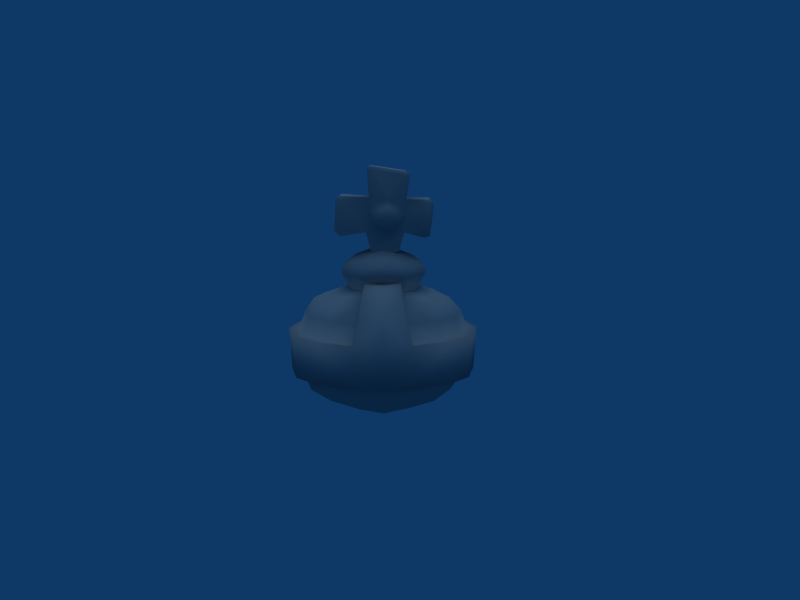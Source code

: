 # Source: Holy_Hand_Grenade.blend  (saved by Blender 2.49.2; exported with 4.5.12 LTS)
import bpy
from mathutils import Matrix  # noqa: F401  (used for matrix-valued properties, if any)

bpy.ops.wm.read_factory_settings(use_empty=True)
scene = bpy.context.scene
scene.name = 'Scene'

# ---- collections
col_collection_1 = bpy.data.collections.new('Collection 1'); scene.collection.children.link(col_collection_1)

# ---- materials (node trees are filled in below, after node groups)
mat_refrep_252_cross_png = bpy.data.materials.new('RefRep.252_Cross.png')
mat_refrep_252_cross_png.alpha_threshold = 0.0
mat_refrep_252_cross_png.diffuse_color = (0.64, 0.64, 0.64, 1.0)
mat_refrep_252_cross_png.specular_color = (0.5, 0.5, 0.5)
mat_refrep_252_cross_png.roughness = 0.5
mat_refrep_252_cross_png.line_color = (0.0, 0.0, 0.0, 1.0)
mat_refrep_250_ball_png = bpy.data.materials.new('RefRep.250_Ball.png')
mat_refrep_250_ball_png.alpha_threshold = 0.0
mat_refrep_250_ball_png.diffuse_color = (0.64, 0.64, 0.64, 1.0)
mat_refrep_250_ball_png.specular_color = (0.5, 0.5, 0.5)
mat_refrep_250_ball_png.roughness = 0.5
mat_refrep_250_ball_png.line_color = (0.0, 0.0, 0.0, 1.0)

# ---- material node trees

# ---- world
world_world = bpy.data.worlds.new('World'); scene.world = world_world
world_world.color = (0.05656, 0.2208, 0.4)
world_world.use_sun_shadow = False
world_world.sun_shadow_jitter_overblur = 0.0
world_world.cycles.sampling_method = 'MANUAL'
world_world.cycles.sample_map_resolution = 256

# ---- cameras
cam_camera = bpy.data.cameras.new('Camera')
cam_camera.passepartout_alpha = 0.2
cam_camera.clip_end = 100.0
cam_camera.lens = 35.0
cam_camera.ortho_scale = 7.314
cam_camera.show_passepartout = False
cam_camera.show_safe_areas = True
cam_camera.dof.focus_distance = 0.0
cam_camera.dof.aperture_fstop = 128.0

# ---- lights
light_lamp = bpy.data.lights.new('Lamp', 'SUN')
light_lamp.transmission_factor = 0.0
light_lamp.angle = 1.571
light_lamp.energy = 1.0
light_lamp.shadow_buffer_clip_start = 0.5
light_lamp.shadow_soft_size = 1.0
light_lamp.shadow_cascade_max_distance = 1000.0
light_lamp.cycles.use_multiple_importance_sampling = False

# ---- meshes
me_inst3d_refrep_252 = bpy.data.meshes.new('Inst3D_RefRep.252')
me_inst3d_refrep_252.from_pydata([(0.1172, 0.1466, 1.312), (0.01142, 0.1454, 1.47), (0.1602, 0.1471, 1.47), (0.1113, 0.1508, 1.509), (0.1678, 0.1472, 1.606), (0.09968, 0.2264, 1.607), (0.07347, 0.2261, 1.653), (0.0185, 0.2688, 1.603), (0.02378, 0.2255, 1.68), (-0.02695, 0.2249, 1.656), (-0.06657, 0.145, 1.693), (-0.05932, 0.2246, 1.604), (-0.1268, 0.1439, 1.602), (-0.06622, 0.1446, 1.517), (-0.1408, 0.1437, 1.47), (-0.09544, 0.1442, 1.312), (-0.1121, 0.144, 1.742), (-0.3188, 0.1704, 1.721), (-0.336, 0.1702, 1.495), (-0.3414, 0.1415, 1.441), (-0.3844, 0.141, 1.484), (-0.09791, 0.1585, 1.943), (0.16, 0.1614, 1.907), (0.02717, 0.1456, 1.735), (0.1745, 0.1473, 1.728), (0.1194, 0.1464, 1.687), (-0.3326, -0.132, 1.493), (-0.1377, -0.1291, 1.468), (-0.3147, -0.1894, 1.717), (-0.1228, -0.1436, 1.607), (-0.06624, -0.1376, 1.512), (-0.06437, -0.2012, 1.598), (-0.03298, -0.1949, 1.531), (0.02791, -0.2413, 1.59), (0.02882, -0.1917, 1.504), (0.09064, -0.1933, 1.53), (0.1182, -0.1353, 1.509), (0.1197, -0.1985, 1.591), (0.1706, -0.1392, 1.597), (0.08782, -0.2041, 1.65), (0.1237, -0.1471, 1.689), (0.03337, -0.1549, 1.731), (0.1779, -0.1526, 1.724), (0.1613, -0.2037, 1.907), (0.2068, -0.1717, 1.909), (0.1781, -0.175, 1.938), (-0.09959, -0.2026, 1.955), (-0.1084, -0.1827, 1.981), (-0.09487, -0.1122, 1.311), (0.02589, -0.1273, 1.468), (0.1633, -0.1257, 1.468), (0.1201, -0.1097, 1.311), (-0.06432, -0.1498, 1.695), (-0.1087, -0.1572, 1.738), (-0.1228, -0.1799, 1.952), (0.3178, 0.1489, 1.427), (0.3247, 0.1776, 1.46), (0.349, 0.1779, 1.695), (0.3608, 0.1494, 1.728), (0.3608, 0.1494, 1.441), (0.3895, 0.1497, 1.685), (-0.1264, 0.1439, 1.957), (-0.338, -0.1613, 1.753), (-0.09775, 0.1442, 1.312), (-0.02664, 0.2249, 1.556), (0.01528, 0.2254, 1.529), (0.07099, 0.226, 1.549), (-0.02544, -0.2057, 1.654), (0.03337, -0.2072, 1.678), (-0.1121, 0.144, 1.986), (0.1745, 0.1473, 1.943), (0.2032, 0.1476, 1.914), (-0.3701, 0.1412, 1.728), (-0.3414, 0.1415, 1.756), (-0.3667, -0.1587, 1.724), (-0.3813, -0.1334, 1.482), (-0.3384, -0.1284, 1.439), (0.3642, -0.1505, 1.724), (0.3502, -0.1793, 1.695), (0.3284, -0.1495, 1.46), (0.3208, -0.1195, 1.425), (0.3639, -0.1205, 1.439), (0.3928, -0.1456, 1.681)], [], [(0, 1, 2), (1, 3, 2), (2, 3, 4), (3, 5, 4), (4, 5, 6), (5, 7, 6), (6, 7, 8), (7, 9, 8), (8, 9, 10), (9, 11, 10), (10, 11, 12), (11, 13, 12), (12, 13, 14), (13, 1, 14), (14, 1, 15), (1, 0, 15), (16, 12, 17), (12, 14, 17), (17, 14, 18), (14, 19, 18), (18, 19, 20), (21, 22, 23), (22, 24, 23), (23, 24, 25), (24, 4, 25), (25, 4, 6), (21, 23, 16), (23, 10, 16), (16, 10, 12), (26, 27, 28), (28, 27, 29), (27, 30, 29), (29, 30, 31), (30, 32, 31), (31, 32, 33), (32, 34, 33), (33, 34, 35), (34, 36, 35), (35, 36, 37), (36, 38, 37), (37, 38, 39), (38, 40, 39), (39, 40, 41), (40, 42, 41), (41, 42, 43), (42, 44, 43), (43, 44, 45), (41, 43, 46), (43, 45, 46), (46, 45, 47), (27, 48, 49), (48, 50, 49), (49, 50, 36), (50, 38, 36), (50, 48, 51), (27, 49, 30), (49, 34, 30), (30, 34, 32), (52, 41, 53), (41, 46, 53), (53, 46, 54), (46, 47, 54), (40, 38, 42), (55, 2, 56), (2, 4, 56), (56, 4, 57), (4, 24, 57), (57, 24, 58), (55, 56, 59), (56, 57, 59), (59, 57, 60), (57, 58, 60), (21, 16, 61), (18, 20, 17), (28, 53, 62), (14, 15, 63), (6, 8, 23), (8, 10, 23), (25, 6, 23), (9, 7, 11), (7, 64, 11), (11, 64, 13), (64, 65, 13), (13, 65, 1), (65, 3, 1), (64, 7, 65), (7, 66, 65), (65, 66, 3), (66, 5, 3), (7, 5, 66), (33, 67, 31), (67, 29, 31), (33, 68, 67), (49, 36, 34), (35, 37, 33), (37, 39, 33), (33, 39, 68), (39, 41, 68), (68, 41, 67), (41, 52, 67), (67, 52, 29), (52, 53, 29), (29, 53, 28), (61, 69, 21), (69, 70, 21), (21, 70, 22), (70, 71, 22), (22, 71, 24), (20, 72, 17), (72, 73, 17), (17, 73, 16), (62, 74, 28), (74, 75, 28), (28, 75, 26), (75, 76, 26), (26, 76, 27), (77, 42, 78), (42, 38, 78), (78, 38, 79), (38, 50, 79), (50, 80, 79), (80, 81, 79), (79, 81, 78), (81, 82, 78), (78, 82, 77)])
me_inst3d_refrep_252.polygons.foreach_set('use_smooth', [True] * 125)
_k = set([(0, 2), (0, 15), (2, 55), (14, 19), (14, 63), (15, 63), (16, 61), (16, 73), (19, 20), (20, 72), (24, 58), (24, 71), (27, 48), (27, 76), (42, 44), (42, 77), (44, 45), (45, 47), (47, 54), (48, 51), (50, 51), (50, 80), (53, 54), (53, 62), (55, 59), (58, 60), (59, 60), (61, 69), (62, 74), (69, 70), (70, 71), (72, 73), (74, 75), (75, 76), (77, 82), (80, 81), (81, 82)])
me_inst3d_refrep_252.attributes.new('sharp_edge', 'BOOLEAN', 'EDGE').data.foreach_set('value', [ (min(e.vertices), max(e.vertices)) in _k for e in me_inst3d_refrep_252.edges])
_uv = me_inst3d_refrep_252.uv_layers.new(name='UVTex')
_uv.uv.foreach_set('vector', [0.372, 0.192, 0.499, 0.386, 0.316, 0.386, 0.499, 0.386, 0.378, 0.414, 0.316, 0.386, 0.316, 0.386, 0.378, 0.414, 0.296, 0.54, 0.378, 0.414, 0.404, 0.543, 0.296, 0.54, 0.296, 0.54, 0.404, 0.543, 0.428, 0.588, 0.404, 0.543, 0.482, 0.546, 0.428, 0.588, 0.428, 0.588, 0.482, 0.546, 0.476, 0.612, 0.482, 0.546, 0.53, 0.591, 0.476, 0.612, 0.476, 0.612, 0.53, 0.591, 0.596, 0.653, 0.53, 0.591, 0.56, 0.549, 0.596, 0.653, 0.596, 0.653, 0.56, 0.549, 0.667, 0.553, 0.56, 0.549, 0.593, 0.427, 0.667, 0.553, 0.667, 0.553, 0.593, 0.427, 0.685, 0.386, 0.593, 0.427, 0.499, 0.386, 0.685, 0.386, 0.685, 0.386, 0.499, 0.386, 0.647, 0.192, 0.499, 0.386, 0.372, 0.192, 0.647, 0.192, 0.648, 0.729, 0.667, 0.553, 0.87, 0.695, 0.667, 0.553, 0.685, 0.386, 0.87, 0.695, 0.87, 0.695, 0.685, 0.386, 0.85, 0.435, 0.685, 0.386, 0.894, 0.353, 0.85, 0.435, 0.85, 0.435, 0.894, 0.353, 0.93, 0.407, 0.59, 0.935, 0.31, 0.88, 0.468, 0.704, 0.31, 0.88, 0.278, 0.678, 0.468, 0.704, 0.468, 0.704, 0.278, 0.678, 0.351, 0.647, 0.278, 0.678, 0.296, 0.54, 0.351, 0.647, 0.351, 0.647, 0.296, 0.54, 0.428, 0.588, 0.59, 0.935, 0.468, 0.704, 0.648, 0.729, 0.468, 0.704, 0.596, 0.653, 0.648, 0.729, 0.648, 0.729, 0.596, 0.653, 0.667, 0.553, 0.85, 0.435, 0.685, 0.382, 0.87, 0.695, 0.87, 0.695, 0.685, 0.382, 0.666, 0.558, 0.685, 0.382, 0.593, 0.426, 0.666, 0.558, 0.666, 0.558, 0.593, 0.426, 0.57, 0.55, 0.593, 0.426, 0.538, 0.482, 0.57, 0.55, 0.57, 0.55, 0.538, 0.482, 0.478, 0.542, 0.538, 0.482, 0.481, 0.462, 0.478, 0.542, 0.478, 0.542, 0.481, 0.462, 0.426, 0.475, 0.481, 0.462, 0.379, 0.414, 0.426, 0.475, 0.426, 0.475, 0.379, 0.414, 0.39, 0.535, 0.379, 0.414, 0.297, 0.528, 0.39, 0.535, 0.39, 0.535, 0.297, 0.528, 0.418, 0.59, 0.297, 0.528, 0.349, 0.645, 0.418, 0.59, 0.418, 0.59, 0.349, 0.645, 0.465, 0.698, 0.349, 0.645, 0.278, 0.672, 0.465, 0.698, 0.465, 0.698, 0.278, 0.672, 0.31, 0.88, 0.278, 0.672, 0.251, 0.887, 0.31, 0.88, 0.31, 0.88, 0.251, 0.887, 0.288, 0.929, 0.465, 0.698, 0.31, 0.88, 0.59, 0.935, 0.31, 0.88, 0.288, 0.929, 0.59, 0.935, 0.59, 0.935, 0.288, 0.929, 0.608, 0.972, 0.685, 0.382, 0.65, 0.19, 0.485, 0.382, 0.65, 0.19, 0.316, 0.382, 0.485, 0.382, 0.485, 0.382, 0.316, 0.382, 0.379, 0.414, 0.316, 0.382, 0.297, 0.528, 0.379, 0.414, 0.316, 0.382, 0.65, 0.19, 0.372, 0.19, 0.685, 0.382, 0.485, 0.382, 0.593, 0.426, 0.485, 0.382, 0.481, 0.462, 0.593, 0.426, 0.593, 0.426, 0.481, 0.462, 0.538, 0.482, 0.594, 0.655, 0.465, 0.698, 0.648, 0.723, 0.465, 0.698, 0.59, 0.935, 0.648, 0.723, 0.648, 0.723, 0.59, 0.935, 0.647, 0.93, 0.59, 0.935, 0.608, 0.972, 0.647, 0.93, 0.349, 0.645, 0.297, 0.528, 0.278, 0.672, 0.153, 0.312, 0.316, 0.386, 0.145, 0.405, 0.316, 0.386, 0.296, 0.54, 0.145, 0.405, 0.145, 0.405, 0.296, 0.54, 0.13, 0.63, 0.296, 0.54, 0.278, 0.678, 0.13, 0.63, 0.13, 0.63, 0.278, 0.678, 0.127, 0.718, 0.153, 0.312, 0.145, 0.405, 0.087, 0.373, 0.145, 0.405, 0.13, 0.63, 0.087, 0.373, 0.087, 0.373, 0.13, 0.63, 0.03, 0.644, 0.13, 0.63, 0.127, 0.718, 0.03, 0.644, 0.59, 0.935, 0.648, 0.729, 0.647, 0.938, 0.85, 0.435, 0.93, 0.407, 0.87, 0.695, 0.87, 0.695, 0.648, 0.723, 0.894, 0.745, 0.685, 0.386, 0.647, 0.192, 0.65, 0.192, 0.428, 0.588, 0.476, 0.612, 0.468, 0.704, 0.476, 0.612, 0.596, 0.653, 0.468, 0.704, 0.351, 0.647, 0.428, 0.588, 0.468, 0.704, 0.53, 0.591, 0.482, 0.546, 0.56, 0.549, 0.482, 0.546, 0.529, 0.496, 0.56, 0.549, 0.56, 0.549, 0.529, 0.496, 0.593, 0.427, 0.529, 0.496, 0.489, 0.479, 0.593, 0.427, 0.593, 0.427, 0.489, 0.479, 0.499, 0.386, 0.489, 0.479, 0.378, 0.414, 0.499, 0.386, 0.529, 0.496, 0.482, 0.546, 0.489, 0.479, 0.482, 0.546, 0.437, 0.489, 0.489, 0.479, 0.489, 0.479, 0.437, 0.489, 0.378, 0.414, 0.437, 0.489, 0.404, 0.543, 0.378, 0.414, 0.482, 0.546, 0.404, 0.543, 0.437, 0.489, 0.478, 0.542, 0.532, 0.595, 0.57, 0.55, 0.532, 0.595, 0.666, 0.558, 0.57, 0.55, 0.478, 0.542, 0.472, 0.616, 0.532, 0.595, 0.485, 0.382, 0.379, 0.414, 0.481, 0.462, 0.426, 0.475, 0.39, 0.535, 0.478, 0.542, 0.39, 0.535, 0.418, 0.59, 0.478, 0.542, 0.478, 0.542, 0.418, 0.59, 0.472, 0.616, 0.418, 0.59, 0.465, 0.698, 0.472, 0.616, 0.472, 0.616, 0.465, 0.698, 0.532, 0.595, 0.465, 0.698, 0.594, 0.655, 0.532, 0.595, 0.532, 0.595, 0.594, 0.655, 0.666, 0.558, 0.594, 0.655, 0.648, 0.723, 0.666, 0.558, 0.666, 0.558, 0.648, 0.723, 0.87, 0.695, 0.647, 0.938, 0.608, 0.97, 0.59, 0.935, 0.608, 0.97, 0.288, 0.936, 0.59, 0.935, 0.59, 0.935, 0.288, 0.936, 0.31, 0.88, 0.288, 0.936, 0.251, 0.894, 0.31, 0.88, 0.31, 0.88, 0.251, 0.894, 0.278, 0.678, 0.93, 0.407, 0.941, 0.678, 0.87, 0.695, 0.941, 0.678, 0.894, 0.75, 0.87, 0.695, 0.87, 0.695, 0.894, 0.75, 0.648, 0.729, 0.894, 0.745, 0.941, 0.672, 0.87, 0.695, 0.941, 0.672, 0.93, 0.403, 0.87, 0.695, 0.87, 0.695, 0.93, 0.403, 0.85, 0.435, 0.93, 0.403, 0.894, 0.35, 0.85, 0.435, 0.85, 0.435, 0.894, 0.35, 0.685, 0.382, 0.127, 0.712, 0.278, 0.672, 0.127, 0.632, 0.278, 0.672, 0.297, 0.528, 0.127, 0.632, 0.127, 0.632, 0.297, 0.528, 0.145, 0.4, 0.297, 0.528, 0.316, 0.382, 0.145, 0.4, 0.316, 0.382, 0.153, 0.309, 0.145, 0.4, 0.153, 0.309, 0.087, 0.37, 0.145, 0.4, 0.145, 0.4, 0.087, 0.37, 0.127, 0.632, 0.087, 0.37, 0.03, 0.639, 0.127, 0.632, 0.127, 0.632, 0.03, 0.639, 0.127, 0.712])
me_inst3d_refrep_252.materials.append(mat_refrep_252_cross_png)
me_inst3d_refrep_252.use_remesh_preserve_volume = False
me_inst3d_refrep_252.use_remesh_preserve_attributes = False
me_inst3d_refrep_252.use_mirror_vertex_groups = False
me_inst3d_refrep_252.update()
me_inst3d_refrep_252_ref = bpy.data.meshes.new('Inst3D_RefRep.252_Ref')
me_inst3d_refrep_252_ref.from_pydata([(0.1172, 0.1466, 1.312), (0.1602, 0.1471, 1.47), (0.1201, -0.1097, 1.311), (0.1633, -0.1257, 1.468), (0.3208, -0.1195, 1.425), (0.3178, 0.1489, 1.427), (0.3608, 0.1494, 1.441), (0.3639, -0.1205, 1.439), (0.3895, 0.1497, 1.685), (0.3928, -0.1456, 1.681), (0.3608, 0.1494, 1.728), (0.3642, -0.1505, 1.724), (0.1779, -0.1526, 1.724), (0.1745, 0.1473, 1.728), (0.2032, 0.1476, 1.914), (0.2068, -0.1717, 1.909), (0.1745, 0.1473, 1.943), (0.1781, -0.175, 1.938), (-0.1121, 0.144, 1.986), (-0.1084, -0.1827, 1.981), (-0.1228, -0.1799, 1.952), (-0.1264, 0.1439, 1.957), (-0.1087, -0.1572, 1.738), (-0.1121, 0.144, 1.742), (-0.3414, 0.1415, 1.756), (-0.338, -0.1613, 1.753), (-0.3667, -0.1587, 1.724), (-0.3701, 0.1412, 1.728), (-0.3813, -0.1334, 1.482), (-0.3844, 0.141, 1.484), (-0.3384, -0.1284, 1.439), (-0.3414, 0.1415, 1.441), (-0.1408, 0.1437, 1.47), (-0.1958, -0.6032, 0.3519), (-0.3507, -0.4392, 0.2372), (-0.1207, -0.5668, 0.2372), (-0.2447, -0.3439, 0.1225), (-0.001308, -0.4195, 0.1225), (-0.002185, -0.2105, 0.02522), (0.2266, -0.3244, 0.1225), (0.1971, -0.08558, 0.0291), (0.3977, -0.1914, 0.1225), (-0.4198, -0.1863, 0.1225), (-0.5696, -0.2572, 0.2372), (-0.5951, 0.009601, 0.2372), (-0.6728, 0.008728, 0.3519), (-0.5756, 0.2769, 0.2372), (-0.6168, 0.2981, 0.3519), (-0.4439, 0.5092, 0.3519), (0.4236, -0.4768, 0.3519), (0.1892, -0.5989, 0.3519), (0.313, -0.4318, 0.2372), (0.08546, -0.5643, 0.2372), (0.5268, -0.2449, 0.2372), (0.5963, -0.2657, 0.3519), (0.6523, 0.02361, 0.3519), (0.5954, 0.02297, 0.2372), (0.5208, 0.2892, 0.2372), (0.3787, 0.2184, 0.1225), (0.3028, 0.4712, 0.2372), (0.2188, 0.3761, 0.1225), (0.0724, 0.5987, 0.2372), (-0.01109, 0.4519, 0.1225), (-0.3609, 0.4638, 0.2372), (-0.4529, 0.2091, 0.1225), (-0.2527, 0.3708, 0.1225), (-0.2066, 0.118, 0.02249), (-0.007595, 0.2713, 0.02522), (-0.004275, 0.01623, -0.002948), (0.1948, 0.1225, 0.0291), (-0.2097, 0.6312, 0.3519), (-0.1338, 0.5965, 0.2372), (-0.6103, -0.2793, 0.3519), (-0.4184, -0.4863, 0.3519), (-0.4789, 0.0109, 0.1225), (-0.2043, -0.09008, 0.02249), (0.481, -0.5258, 0.3519), (0.668, -0.2991, 0.3519), (0.6851, -0.3069, 0.6815), (0.7339, 0.02459, 0.3519), (0.7525, 0.02456, 0.6815), (0.6778, 0.3543, 0.6815), (0.6683, 0.02372, 0.6815), (0.6034, 0.3185, 0.6815), (0.4672, 0.5657, 0.6815), (0.4196, 0.5307, 0.6815), (0.207, 0.7273, 0.6815), (0.1936, 0.6712, 0.6815), (0.479, -0.5234, 0.6815), (0.2185, -0.6702, 0.3519), (0.6607, 0.3467, 0.3519), (0.4686, 0.569, 0.3519), (0.2029, 0.7075, 0.3519), (-0.01795, 0.7419, 0.3519), (-0.01742, 0.6663, 0.3519), (-0.2379, 0.7027, 0.3519), (-0.2425, 0.7223, 0.6815), (-0.5007, 0.5582, 0.3519), (-0.4983, 0.555, 0.6815), (-0.705, 0.3386, 0.6815), (-0.4588, 0.5215, 0.6815), (-0.6304, 0.3042, 0.6815), (-0.6909, 0.00807, 0.6815), (-0.7724, 0.007015, 0.6815), (-0.01822, 0.7534, 0.6815), (-0.6879, 0.3317, 0.3519), (-0.7537, 0.007819, 0.3519), (-0.6973, -0.3229, 0.6815), (-0.6238, -0.2861, 0.6815), (-0.3487, -0.3829, 0.9324), (-0.4822, -0.2312, 0.9324), (-0.577, -0.2638, 0.8249), (-0.6367, 0.006579, 0.8249), (-0.564, 0.004771, 0.9324), (-0.5019, 0.2431, 0.9324), (-0.4152, 0.09085, 0.9825), (-0.3412, 0.2807, 0.9825), (-0.2498, 0.1612, 1.028), (-0.1486, 0.2567, 1.037), (-0.4077, -0.4571, 0.8249), (-0.447, -0.499, 0.6815), (-0.187, -0.57, 0.8249), (-0.2141, -0.6316, 0.6815), (-0.1709, -0.4732, 0.9324), (-0.1586, -0.3595, 0.9825), (-0.2919, -0.2661, 0.9825), (-0.1573, -0.2402, 1.028), (-0.2462, -0.161, 1.023), (-0.1594, -0.5036, 1.001), (0.001094, -0.6147, 0.8626), (0.002872, -0.5019, 0.9965), (0.1509, -0.5004, 0.9921), (0.1397, -0.3971, 1.056), (0.1527, -0.3559, 0.9825), (0.1358, -0.3002, 1.091), (0.1509, -0.2367, 1.021), (-0.1752, -0.6174, 0.8611), (-0.2262, -0.6955, 0.6815), (-0.4852, -0.5347, 0.6815), (0.1697, -0.6134, 0.8509), (0.2229, -0.6903, 0.6815), (0.1838, -0.573, 0.8249), (0.2154, -0.6266, 0.6815), (-0.001594, -0.7213, 0.6815), (0.1656, -0.4621, 0.9324), (0.402, -0.4475, 0.8249), (0.4313, -0.4889, 0.6815), (0.568, -0.2648, 0.8249), (0.61, -0.2718, 0.6815), (0.6283, 0.02099, 0.8249), (0.5616, 0.3064, 0.8249), (0.459, 0.2542, 0.9324), (0.361, 0.4064, 0.9324), (0.299, 0.3024, 0.9825), (0.1442, 0.3813, 0.9825), (0.1382, 0.26, 1.031), (0.3918, 0.4857, 0.8249), (0.1636, 0.6064, 0.8249), (0.1477, 0.489, 0.9324), (0.132, 0.5241, 1.011), (-0.0208, 0.6772, 0.8857), (-0.008912, 0.5227, 1.015), (-0.1569, 0.5211, 1.019), (-0.006288, 0.4198, 1.076), (-0.1358, 0.4156, 1.08), (-0.1293, 0.3023, 1.096), (0.1486, 0.6509, 0.874), (-0.1905, 0.6618, 0.8833), (-0.1926, 0.6019, 0.8249), (-0.2287, 0.6663, 0.6815), (-0.3718, 0.4122, 0.9324), (-0.1747, 0.4996, 0.9324), (-0.4325, 0.4903, 0.8249), (-0.5832, 0.2786, 0.8249), (0.4531, 0.02137, 0.1225), (0.2948, -0.1661, 1.14), (0.318, 0.01033, 1.204), (0.2792, -0.1559, 1.221), (0.2244, -0.05122, 1.272), (0.1403, -0.195, 1.266), (0.1034, -0.1058, 1.307), (0.006066, -0.2128, 1.289), (0.005669, -0.1122, 1.325), (-0.09282, -0.108, 1.311), (0.3354, 0.01133, 1.14), (0.3069, 0.1874, 1.14), (0.2898, 0.1752, 1.227), (0.1568, 0.2824, 1.213), (0.1354, 0.2139, 1.273), (-0.001292, 0.3115, 1.235), (0.001077, 0.2283, 1.296), (-0.1337, 0.2108, 1.279), (-0.09544, 0.1254, 1.315), (-0.2181, 0.06734, 1.284), (-0.09972, 0.008443, 1.33), (-0.2165, -0.05635, 1.282), (-0.1295, -0.1982, 1.273), (0.2844, 0.01332, 1.023), (0.2554, 0.1671, 1.018), (0.2445, -0.141, 1.012), (0.1774, -0.277, 1.14), (0.001339, -0.25, 1.064), (0.1707, 0.2956, 1.14), (-0.00619, 0.3364, 1.14), (-0.1594, 0.2787, 1.22), (-0.2748, 0.1686, 1.239), (-0.3145, 0.002953, 1.218), (-0.2709, -0.1766, 1.233), (-0.1533, -0.2691, 1.21), (0.005594, -0.2986, 1.224), (0.001242, -0.3224, 1.14), (0.1629, -0.2654, 1.203), (-0.004725, 0.29, 1.074), (-0.1829, 0.2915, 1.14), (-0.2997, 0.1804, 1.14), (-0.2892, 0.006631, 1.036), (-0.3411, 0.003459, 1.14), (-0.2957, -0.189, 1.14), (-0.1766, -0.2812, 1.14), (0.2232, 0.07247, 1.274), (0.1007, 0.1277, 1.311), (0.1084, 0.01089, 1.325), (0.002933, 0.1315, 1.329), (0.1233, 0.4114, 1.072), (0.1261, 0.3053, 1.088), (-0.004797, 0.3027, 1.093), (0.008919, -0.2956, 1.085), (-0.1455, -0.3034, 1.085), (-0.1479, -0.4003, 1.065), (0.003072, -0.4013, 1.061), (0.1753, 0.6355, 0.3519), (-0.002819, -0.6339, 0.3662), (-0.3986, -0.1073, 0.9825), (0.4016, -0.09815, 0.9825), (0.3197, -0.2591, 0.9825), (0.4788, -0.2344, 0.9324), (0.3627, -0.3817, 0.9324), (0.5275, 0.01727, 0.9324), (0.399, 0.1289, 0.9825), (-0.16, 0.3921, 0.9825), (-0.2224, -0.6753, 0.3519), (-0.001619, -0.7096, 0.3519), (-0.4884, -0.5367, 0.3519), (-0.6806, -0.3145, 0.3519), (0.5898, 0.3116, 0.3519), (0.3982, 0.5043, 0.3519), (-0.09775, 0.1442, 1.312), (-0.09487, -0.1122, 1.311), (-0.1377, -0.1291, 1.468)], [], [(0, 1, 2), (2, 1, 3), (3, 1, 4), (1, 5, 4), (4, 5, 6), (4, 6, 7), (6, 8, 7), (7, 8, 9), (8, 10, 9), (9, 10, 11), (10, 12, 11), (10, 13, 12), (13, 14, 12), (12, 14, 15), (14, 16, 15), (15, 16, 17), (16, 18, 17), (17, 18, 19), (19, 18, 20), (18, 21, 20), (20, 21, 22), (21, 23, 22), (22, 23, 24), (22, 24, 25), (25, 24, 26), (24, 27, 26), (26, 27, 28), (27, 29, 28), (28, 29, 30), (29, 31, 30), (30, 31, 32), (33, 34, 35), (34, 36, 35), (36, 37, 35), (38, 37, 36), (37, 38, 39), (38, 40, 39), (39, 40, 41), (36, 34, 42), (34, 43, 42), (42, 43, 44), (43, 45, 44), (44, 45, 46), (45, 47, 46), (46, 47, 48), (49, 50, 51), (50, 52, 51), (51, 52, 39), (52, 37, 39), (51, 53, 49), (49, 53, 54), (54, 53, 55), (53, 56, 55), (55, 56, 57), (56, 58, 57), (57, 58, 59), (58, 60, 59), (59, 60, 61), (60, 62, 61), (46, 63, 64), (63, 65, 64), (64, 65, 66), (65, 67, 66), (66, 67, 68), (67, 69, 68), (48, 70, 63), (70, 71, 63), (63, 71, 65), (71, 62, 65), (65, 62, 67), (62, 60, 67), (67, 60, 69), (60, 58, 69), (63, 46, 48), (45, 43, 72), (72, 43, 73), (43, 34, 73), (73, 34, 33), (44, 74, 42), (42, 74, 75), (74, 66, 75), (75, 66, 68), (76, 77, 78), (77, 79, 78), (78, 79, 80), (79, 81, 80), (80, 81, 82), (81, 83, 82), (83, 84, 85), (84, 86, 85), (85, 86, 87), (78, 88, 76), (88, 89, 76), (76, 89, 49), (89, 50, 49), (79, 90, 81), (81, 90, 84), (90, 91, 84), (84, 91, 86), (91, 92, 86), (86, 92, 93), (92, 94, 93), (93, 94, 95), (94, 70, 95), (95, 70, 48), (93, 95, 96), (95, 97, 96), (96, 97, 98), (97, 99, 98), (98, 99, 100), (99, 101, 100), (101, 99, 102), (99, 103, 102), (96, 104, 93), (104, 86, 93), (97, 105, 99), (105, 106, 99), (99, 106, 103), (106, 107, 103), (103, 107, 102), (107, 108, 102), (109, 110, 111), (111, 110, 112), (110, 113, 112), (112, 113, 114), (113, 115, 114), (114, 115, 116), (115, 117, 116), (116, 117, 118), (109, 111, 119), (111, 120, 119), (119, 120, 121), (120, 122, 121), (119, 123, 109), (123, 124, 109), (109, 124, 125), (124, 126, 125), (125, 126, 127), (121, 123, 119), (128, 129, 130), (129, 131, 130), (130, 131, 132), (131, 133, 132), (132, 133, 134), (133, 135, 134), (128, 136, 129), (129, 136, 137), (136, 121, 137), (137, 121, 122), (122, 120, 137), (137, 120, 138), (120, 107, 138), (107, 120, 108), (131, 129, 139), (129, 140, 139), (139, 140, 141), (140, 142, 141), (140, 129, 143), (129, 137, 143), (144, 141, 145), (141, 146, 145), (145, 146, 147), (146, 148, 147), (147, 148, 82), (142, 146, 141), (149, 150, 151), (150, 152, 151), (151, 152, 153), (152, 154, 153), (153, 154, 155), (149, 82, 150), (82, 83, 150), (150, 83, 85), (147, 82, 149), (152, 150, 156), (150, 85, 156), (156, 85, 157), (85, 87, 157), (156, 158, 152), (158, 154, 152), (157, 158, 156), (159, 160, 161), (160, 162, 161), (161, 162, 163), (162, 164, 163), (163, 164, 165), (159, 166, 160), (160, 166, 86), (166, 157, 86), (86, 157, 87), (162, 160, 167), (160, 96, 167), (167, 96, 168), (96, 169, 168), (96, 160, 104), (160, 86, 104), (170, 171, 172), (171, 168, 172), (172, 168, 100), (168, 169, 100), (170, 172, 173), (172, 100, 173), (173, 100, 101), (101, 102, 173), (68, 38, 75), (38, 36, 75), (75, 36, 42), (68, 40, 38), (68, 69, 40), (69, 174, 40), (40, 174, 41), (175, 176, 177), (176, 178, 177), (177, 178, 179), (178, 180, 179), (179, 180, 181), (180, 182, 181), (181, 182, 183), (175, 184, 176), (184, 185, 176), (176, 185, 186), (185, 187, 186), (186, 187, 188), (187, 189, 188), (188, 189, 190), (189, 191, 190), (190, 191, 192), (191, 193, 192), (192, 193, 194), (193, 195, 194), (194, 195, 183), (195, 196, 183), (175, 197, 184), (184, 197, 185), (197, 198, 185), (185, 198, 155), (197, 175, 199), (199, 175, 135), (175, 200, 135), (135, 200, 201), (185, 202, 187), (202, 203, 187), (187, 203, 189), (203, 204, 189), (189, 204, 191), (204, 205, 191), (191, 205, 193), (205, 206, 193), (193, 206, 195), (206, 207, 195), (195, 207, 196), (207, 208, 196), (196, 208, 209), (208, 210, 209), (209, 210, 211), (185, 155, 202), (155, 212, 202), (202, 212, 203), (212, 213, 203), (203, 213, 204), (213, 214, 204), (204, 214, 205), (214, 206, 205), (212, 118, 213), (213, 118, 214), (118, 117, 214), (214, 117, 215), (214, 216, 206), (216, 217, 206), (206, 217, 207), (217, 208, 207), (214, 215, 216), (215, 217, 216), (217, 218, 208), (218, 210, 208), (176, 186, 219), (186, 188, 219), (188, 220, 219), (220, 221, 219), (219, 221, 178), (221, 180, 178), (192, 222, 190), (222, 220, 190), (190, 220, 188), (181, 209, 179), (209, 211, 179), (179, 211, 177), (177, 211, 175), (175, 211, 200), (211, 210, 200), (200, 210, 201), (210, 218, 201), (201, 218, 126), (218, 217, 126), (126, 217, 127), (217, 215, 127), (209, 181, 196), (181, 183, 196), (161, 163, 223), (163, 224, 223), (223, 224, 154), (224, 155, 154), (161, 223, 159), (223, 154, 159), (159, 154, 158), (224, 163, 225), (163, 165, 225), (226, 227, 228), (227, 124, 228), (228, 124, 128), (124, 123, 128), (128, 123, 136), (123, 121, 136), (226, 228, 229), (228, 128, 229), (229, 128, 130), (70, 94, 71), (94, 61, 71), (71, 61, 62), (61, 94, 230), (50, 231, 52), (231, 35, 52), (35, 37, 52), (35, 231, 33), (176, 219, 178), (117, 115, 215), (115, 232, 215), (215, 232, 127), (232, 125, 127), (109, 125, 110), (125, 232, 110), (110, 232, 113), (232, 115, 113), (197, 199, 233), (199, 234, 233), (233, 234, 235), (234, 236, 235), (199, 135, 234), (135, 133, 234), (234, 133, 236), (133, 144, 236), (144, 145, 236), (145, 147, 236), (236, 147, 235), (147, 149, 235), (235, 149, 237), (149, 151, 237), (237, 151, 238), (151, 153, 238), (238, 153, 198), (153, 155, 198), (235, 237, 233), (237, 238, 233), (233, 238, 197), (238, 198, 197), (170, 239, 171), (39, 41, 51), (51, 41, 53), (53, 41, 56), (41, 174, 56), (56, 174, 58), (174, 69, 58), (73, 33, 240), (33, 231, 240), (240, 231, 241), (231, 89, 241), (89, 231, 50), (240, 242, 73), (242, 243, 73), (73, 243, 72), (243, 45, 72), (140, 146, 142), (49, 54, 77), (54, 55, 77), (77, 55, 79), (55, 90, 79), (76, 49, 77), (55, 244, 90), (244, 245, 90), (90, 245, 91), (245, 92, 91), (80, 82, 78), (245, 230, 92), (230, 94, 92), (169, 96, 100), (96, 98, 100), (105, 97, 48), (97, 95, 48), (139, 144, 131), (144, 133, 131), (141, 144, 139), (167, 171, 162), (171, 239, 162), (162, 239, 164), (239, 165, 164), (165, 239, 118), (168, 171, 167), (159, 158, 166), (158, 157, 166), (224, 225, 212), (225, 165, 212), (212, 165, 118), (155, 224, 212), (135, 201, 134), (134, 201, 226), (226, 201, 227), (201, 126, 227), (124, 227, 126), (81, 84, 83), (246, 247, 32), (247, 248, 32), (32, 248, 30), (61, 230, 59), (230, 245, 59), (59, 245, 57), (245, 244, 57), (57, 244, 55), (66, 74, 64), (74, 44, 64), (64, 44, 46), (82, 148, 78), (148, 146, 78), (78, 146, 88), (146, 140, 88), (88, 140, 89), (140, 143, 89), (89, 143, 241), (143, 137, 241), (241, 137, 240), (137, 138, 240), (240, 138, 242), (138, 107, 242), (242, 107, 243), (107, 106, 243), (243, 106, 45), (106, 105, 45), (45, 105, 47), (105, 48, 47), (118, 239, 116), (239, 170, 116), (116, 170, 114), (170, 173, 114), (114, 173, 112), (173, 102, 112), (112, 102, 111), (102, 108, 111), (111, 108, 120), (130, 132, 229), (132, 134, 229), (229, 134, 226)])
me_inst3d_refrep_252_ref.polygons.foreach_set('use_smooth', [True] * 450)
_k = set([(0, 1), (0, 2), (1, 5), (2, 3), (3, 4), (4, 7), (5, 6), (6, 8), (7, 9), (8, 10), (9, 11), (10, 13), (11, 12), (12, 15), (13, 14), (14, 16), (15, 17), (16, 18), (17, 19), (18, 21), (19, 20), (20, 22), (21, 23), (22, 25), (23, 24), (24, 27), (25, 26), (26, 28), (27, 29), (28, 30), (29, 31), (30, 248), (31, 32), (32, 246), (180, 182), (180, 221), (182, 183), (183, 194), (192, 194), (192, 222), (220, 221), (220, 222), (246, 247), (247, 248)])
me_inst3d_refrep_252_ref.attributes.new('sharp_edge', 'BOOLEAN', 'EDGE').data.foreach_set('value', [ (min(e.vertices), max(e.vertices)) in _k for e in me_inst3d_refrep_252_ref.edges])
_uv = me_inst3d_refrep_252_ref.uv_layers.new(name='UVTex')
_uv.uv.foreach_set('vector', [0.99, 0.013, 0.99, 0.155, 0.76, 0.018, 0.76, 0.018, 0.99, 0.155, 0.76, 0.156, 0.76, 0.156, 0.99, 0.155, 0.76, 0.173, 0.99, 0.155, 0.99, 0.172, 0.76, 0.173, 0.76, 0.173, 0.99, 0.172, 0.99, 0.343, 0.76, 0.173, 0.99, 0.343, 0.76, 0.344, 0.99, 0.343, 0.99, 0.476, 0.76, 0.344, 0.76, 0.344, 0.99, 0.476, 0.76, 0.484, 0.99, 0.476, 0.99, 0.505, 0.76, 0.484, 0.76, 0.484, 0.99, 0.505, 0.76, 0.504, 0.99, 0.505, 0.76, 0.657, 0.76, 0.504, 0.99, 0.505, 0.99, 0.659, 0.76, 0.657, 0.99, 0.659, 0.99, 0.82, 0.76, 0.657, 0.76, 0.657, 0.99, 0.82, 0.76, 0.82, 0.99, 0.82, 0.99, 0.845, 0.76, 0.82, 0.76, 0.82, 0.99, 0.845, 0.76, 0.845, 0.99, 0.994, 0.99, 0.845, 0.76, 0.995, 0.76, 0.995, 0.99, 0.845, 0.76, 0.845, 0.76, 0.845, 0.99, 0.845, 0.76, 0.82, 0.99, 0.845, 0.99, 0.82, 0.76, 0.82, 0.76, 0.82, 0.99, 0.82, 0.76, 0.656, 0.99, 0.82, 0.99, 0.659, 0.76, 0.656, 0.76, 0.656, 0.99, 0.659, 0.99, 0.519, 0.76, 0.656, 0.99, 0.519, 0.76, 0.517, 0.76, 0.517, 0.99, 0.519, 0.76, 0.482, 0.99, 0.519, 0.99, 0.483, 0.76, 0.482, 0.76, 0.482, 0.99, 0.483, 0.76, 0.355, 0.99, 0.483, 0.99, 0.356, 0.76, 0.355, 0.76, 0.355, 0.99, 0.356, 0.76, 0.333, 0.99, 0.356, 0.99, 0.334, 0.76, 0.333, 0.76, 0.333, 0.99, 0.334, 0.99, 0.178, 0.391, 0.58, 0.352, 0.54, 0.422, 0.54, 0.352, 0.54, 0.383, 0.5, 0.422, 0.54, 0.383, 0.5, 0.453, 0.5, 0.422, 0.54, 0.414, 0.445, 0.453, 0.5, 0.383, 0.5, 0.453, 0.5, 0.414, 0.445, 0.383, 0.5, 0.414, 0.445, 0.344, 0.445, 0.383, 0.5, 0.383, 0.5, 0.344, 0.445, 0.313, 0.5, 0.383, 0.5, 0.352, 0.54, 0.313, 0.5, 0.352, 0.54, 0.305, 0.54, 0.313, 0.5, 0.313, 0.5, 0.305, 0.54, 0.242, 0.54, 0.305, 0.54, 0.242, 0.58, 0.242, 0.54, 0.242, 0.54, 0.242, 0.58, 0.18, 0.54, 0.242, 0.58, 0.188, 0.58, 0.18, 0.54, 0.18, 0.54, 0.188, 0.58, 0.141, 0.58, 0.344, 0.58, 0.391, 0.58, 0.352, 0.54, 0.391, 0.58, 0.422, 0.54, 0.352, 0.54, 0.352, 0.54, 0.422, 0.54, 0.383, 0.5, 0.422, 0.54, 0.453, 0.5, 0.383, 0.5, 0.352, 0.54, 0.305, 0.54, 0.344, 0.58, 0.344, 0.58, 0.305, 0.54, 0.297, 0.58, 0.297, 0.58, 0.305, 0.54, 0.242, 0.58, 0.305, 0.54, 0.242, 0.54, 0.242, 0.58, 0.242, 0.58, 0.242, 0.54, 0.18, 0.54, 0.242, 0.54, 0.172, 0.5, 0.18, 0.54, 0.18, 0.54, 0.172, 0.5, 0.133, 0.54, 0.172, 0.5, 0.109, 0.5, 0.133, 0.54, 0.133, 0.54, 0.109, 0.5, 0.07, 0.54, 0.109, 0.5, 0.047, 0.5, 0.07, 0.54, 0.18, 0.54, 0.133, 0.54, 0.172, 0.5, 0.133, 0.54, 0.109, 0.5, 0.172, 0.5, 0.172, 0.5, 0.109, 0.5, 0.141, 0.445, 0.109, 0.5, 0.078, 0.445, 0.141, 0.445, 0.141, 0.445, 0.078, 0.445, 0.109, 0.391, 0.078, 0.445, 0.141, 0.445, 0.109, 0.391, 0.141, 0.58, 0.094, 0.58, 0.133, 0.54, 0.094, 0.58, 0.07, 0.54, 0.133, 0.54, 0.133, 0.54, 0.07, 0.54, 0.109, 0.5, 0.07, 0.54, 0.047, 0.5, 0.109, 0.5, 0.109, 0.5, 0.047, 0.5, 0.078, 0.445, 0.047, 0.5, 0.109, 0.5, 0.078, 0.445, 0.078, 0.445, 0.109, 0.5, 0.141, 0.445, 0.109, 0.5, 0.172, 0.5, 0.141, 0.445, 0.133, 0.54, 0.18, 0.54, 0.141, 0.58, 0.242, 0.58, 0.305, 0.54, 0.297, 0.58, 0.297, 0.58, 0.305, 0.54, 0.344, 0.58, 0.305, 0.54, 0.352, 0.54, 0.344, 0.58, 0.344, 0.58, 0.352, 0.54, 0.391, 0.58, 0.242, 0.54, 0.242, 0.5, 0.313, 0.5, 0.313, 0.5, 0.242, 0.5, 0.281, 0.445, 0.242, 0.5, 0.211, 0.445, 0.281, 0.445, 0.281, 0.445, 0.211, 0.445, 0.25, 0.391, 0.523, 0.016, 0.734, 0.016, 0.734, 0.34, 0.734, 0.016, 0.555, 0.016, 0.734, 0.34, 0.734, 0.34, 0.555, 0.016, 0.555, 0.34, 0.555, 0.016, 0.375, 0.34, 0.555, 0.34, 0.555, 0.34, 0.375, 0.34, 0.555, 0.359, 0.375, 0.34, 0.375, 0.359, 0.555, 0.359, 0.375, 0.359, 0.195, 0.34, 0.195, 0.359, 0.195, 0.34, 0.016, 0.34, 0.195, 0.359, 0.195, 0.359, 0.016, 0.34, 0.016, 0.359, 0.734, 0.34, 0.523, 0.34, 0.523, 0.016, 0.523, 0.34, 0.313, 0.016, 0.523, 0.016, 0.523, 0.016, 0.313, 0.016, 0.523, 0.016, 0.313, 0.016, 0.313, 0.016, 0.523, 0.016, 0.555, 0.016, 0.375, 0.016, 0.375, 0.34, 0.375, 0.34, 0.375, 0.016, 0.195, 0.34, 0.375, 0.016, 0.195, 0.016, 0.195, 0.34, 0.195, 0.34, 0.195, 0.016, 0.016, 0.34, 0.195, 0.016, 0.016, 0.016, 0.016, 0.34, 0.016, 0.34, 0.016, 0.016, 0.18, 0.016, 0.016, 0.016, 0.18, 0.016, 0.18, 0.016, 0.18, 0.016, 0.18, 0.016, 0.344, 0.016, 0.18, 0.016, 0.344, 0.016, 0.344, 0.016, 0.344, 0.016, 0.344, 0.016, 0.539, 0.016, 0.18, 0.016, 0.344, 0.016, 0.344, 0.34, 0.344, 0.016, 0.539, 0.016, 0.344, 0.34, 0.344, 0.34, 0.539, 0.016, 0.539, 0.34, 0.539, 0.016, 0.734, 0.34, 0.539, 0.34, 0.539, 0.34, 0.734, 0.34, 0.539, 0.359, 0.734, 0.34, 0.734, 0.359, 0.539, 0.359, 0.734, 0.359, 0.734, 0.34, 0.555, 0.359, 0.734, 0.34, 0.555, 0.34, 0.555, 0.359, 0.344, 0.34, 0.18, 0.34, 0.18, 0.016, 0.18, 0.34, 0.016, 0.34, 0.18, 0.016, 0.539, 0.016, 0.734, 0.016, 0.734, 0.34, 0.734, 0.016, 0.555, 0.016, 0.734, 0.34, 0.734, 0.34, 0.555, 0.016, 0.555, 0.34, 0.555, 0.016, 0.375, 0.34, 0.555, 0.34, 0.555, 0.34, 0.375, 0.34, 0.555, 0.359, 0.375, 0.34, 0.375, 0.359, 0.555, 0.359, 0.375, 0.875, 0.313, 0.875, 0.313, 0.83, 0.313, 0.83, 0.313, 0.875, 0.25, 0.83, 0.313, 0.875, 0.25, 0.875, 0.25, 0.83, 0.25, 0.83, 0.25, 0.875, 0.188, 0.875, 0.25, 0.875, 0.219, 0.93, 0.188, 0.875, 0.188, 0.875, 0.219, 0.93, 0.156, 0.93, 0.219, 0.93, 0.188, 0.984, 0.156, 0.93, 0.156, 0.93, 0.188, 0.984, 0.125, 0.984, 0.375, 0.875, 0.313, 0.83, 0.379, 0.83, 0.313, 0.83, 0.383, 0.785, 0.379, 0.83, 0.379, 0.83, 0.383, 0.785, 0.445, 0.83, 0.383, 0.785, 0.453, 0.785, 0.445, 0.83, 0.379, 0.83, 0.438, 0.875, 0.375, 0.875, 0.438, 0.875, 0.406, 0.93, 0.375, 0.875, 0.375, 0.875, 0.406, 0.93, 0.344, 0.93, 0.406, 0.93, 0.375, 0.984, 0.344, 0.93, 0.344, 0.93, 0.375, 0.984, 0.313, 0.984, 0.445, 0.83, 0.438, 0.875, 0.379, 0.83, 0.375, 0.359, 0.195, 0.183, 0.375, 0.188, 0.195, 0.183, 0.375, 0.016, 0.375, 0.188, 0.375, 0.188, 0.375, 0.016, 0.555, 0.016, 0.375, 0.016, 0.555, 0.016, 0.555, 0.016, 0.555, 0.016, 0.555, 0.016, 0.734, 0.016, 0.555, 0.016, 0.734, 0.016, 0.734, 0.016, 0.375, 0.359, 0.195, 0.35, 0.195, 0.183, 0.195, 0.183, 0.195, 0.35, 0.016, 0.34, 0.195, 0.35, 0.195, 0.359, 0.016, 0.34, 0.016, 0.34, 0.195, 0.359, 0.016, 0.359, 0.016, 0.359, 0.195, 0.359, 0.016, 0.34, 0.016, 0.34, 0.195, 0.359, 0.195, 0.34, 0.195, 0.359, 0.375, 0.34, 0.195, 0.34, 0.375, 0.34, 0.195, 0.359, 0.375, 0.359, 0.375, 0.016, 0.195, 0.183, 0.195, 0.016, 0.195, 0.183, 0.016, 0.016, 0.195, 0.016, 0.195, 0.016, 0.016, 0.016, 0.195, 0.016, 0.016, 0.016, 0.016, 0.016, 0.195, 0.016, 0.016, 0.016, 0.195, 0.183, 0.016, 0.178, 0.195, 0.183, 0.016, 0.34, 0.016, 0.178, 0.438, 0.875, 0.445, 0.83, 0.379, 0.83, 0.445, 0.83, 0.383, 0.785, 0.379, 0.83, 0.379, 0.83, 0.383, 0.785, 0.313, 0.83, 0.383, 0.785, 0.313, 0.785, 0.313, 0.83, 0.313, 0.83, 0.313, 0.785, 0.25, 0.785, 0.453, 0.785, 0.383, 0.785, 0.445, 0.83, 0.25, 0.83, 0.188, 0.83, 0.188, 0.875, 0.188, 0.83, 0.125, 0.875, 0.188, 0.875, 0.188, 0.875, 0.125, 0.875, 0.156, 0.93, 0.125, 0.875, 0.094, 0.93, 0.156, 0.93, 0.156, 0.93, 0.094, 0.93, 0.125, 0.984, 0.25, 0.83, 0.25, 0.785, 0.188, 0.83, 0.25, 0.785, 0.188, 0.785, 0.188, 0.83, 0.188, 0.83, 0.188, 0.785, 0.117, 0.785, 0.313, 0.83, 0.25, 0.785, 0.25, 0.83, 0.125, 0.875, 0.188, 0.83, 0.121, 0.83, 0.188, 0.83, 0.117, 0.785, 0.121, 0.83, 0.121, 0.83, 0.117, 0.785, 0.055, 0.83, 0.117, 0.785, 0.047, 0.785, 0.055, 0.83, 0.121, 0.83, 0.063, 0.875, 0.125, 0.875, 0.063, 0.875, 0.094, 0.93, 0.125, 0.875, 0.055, 0.83, 0.063, 0.875, 0.121, 0.83, 0.375, 0.046, 0.555, 0.193, 0.375, 0.192, 0.555, 0.193, 0.375, 0.339, 0.375, 0.192, 0.375, 0.192, 0.375, 0.339, 0.195, 0.192, 0.375, 0.339, 0.195, 0.339, 0.195, 0.192, 0.195, 0.192, 0.195, 0.339, 0.016, 0.339, 0.375, 0.046, 0.555, 0.046, 0.555, 0.193, 0.555, 0.193, 0.555, 0.046, 0.734, 0.046, 0.555, 0.046, 0.555, 0.016, 0.734, 0.046, 0.734, 0.046, 0.555, 0.016, 0.734, 0.016, 0.375, 0.339, 0.555, 0.193, 0.555, 0.34, 0.555, 0.193, 0.734, 0.34, 0.555, 0.34, 0.555, 0.34, 0.734, 0.34, 0.555, 0.359, 0.734, 0.34, 0.734, 0.359, 0.555, 0.359, 0.734, 0.34, 0.555, 0.193, 0.734, 0.193, 0.555, 0.193, 0.734, 0.046, 0.734, 0.193, 0.125, 0.875, 0.063, 0.875, 0.121, 0.83, 0.063, 0.875, 0.055, 0.83, 0.121, 0.83, 0.121, 0.83, 0.055, 0.83, 0.117, 0.785, 0.055, 0.83, 0.047, 0.785, 0.117, 0.785, 0.125, 0.875, 0.121, 0.83, 0.188, 0.83, 0.121, 0.83, 0.117, 0.785, 0.188, 0.83, 0.188, 0.83, 0.117, 0.785, 0.188, 0.785, 0.188, 0.785, 0.25, 0.785, 0.188, 0.83, 0.375, 0.391, 0.414, 0.445, 0.344, 0.445, 0.414, 0.445, 0.383, 0.5, 0.344, 0.445, 0.344, 0.445, 0.383, 0.5, 0.313, 0.5, 0.375, 0.391, 0.344, 0.445, 0.414, 0.445, 0.25, 0.391, 0.211, 0.445, 0.281, 0.445, 0.211, 0.445, 0.242, 0.5, 0.281, 0.445, 0.281, 0.445, 0.242, 0.5, 0.313, 0.5, 0.68, 0.641, 0.625, 0.547, 0.625, 0.641, 0.625, 0.547, 0.57, 0.586, 0.625, 0.641, 0.625, 0.641, 0.57, 0.586, 0.57, 0.68, 0.57, 0.586, 0.516, 0.625, 0.57, 0.68, 0.57, 0.68, 0.516, 0.625, 0.57, 0.754, 0.516, 0.625, 0.516, 0.711, 0.57, 0.754, 0.57, 0.754, 0.516, 0.711, 0.516, 0.797, 0.68, 0.641, 0.68, 0.547, 0.625, 0.547, 0.68, 0.547, 0.68, 0.469, 0.625, 0.547, 0.625, 0.547, 0.68, 0.469, 0.625, 0.469, 0.68, 0.469, 0.625, 0.391, 0.625, 0.469, 0.625, 0.469, 0.625, 0.391, 0.57, 0.43, 0.625, 0.391, 0.625, 0.461, 0.57, 0.43, 0.57, 0.43, 0.625, 0.461, 0.57, 0.504, 0.625, 0.461, 0.57, 0.578, 0.57, 0.504, 0.57, 0.504, 0.57, 0.578, 0.516, 0.625, 0.57, 0.578, 0.57, 0.664, 0.516, 0.625, 0.516, 0.625, 0.57, 0.664, 0.516, 0.703, 0.57, 0.664, 0.57, 0.742, 0.516, 0.703, 0.516, 0.703, 0.57, 0.742, 0.516, 0.781, 0.57, 0.742, 0.57, 0.828, 0.516, 0.781, 0.68, 0.641, 0.734, 0.547, 0.68, 0.547, 0.68, 0.547, 0.734, 0.547, 0.68, 0.469, 0.734, 0.547, 0.734, 0.469, 0.68, 0.469, 0.68, 0.469, 0.734, 0.469, 0.734, 0.391, 0.734, 0.547, 0.68, 0.641, 0.734, 0.641, 0.734, 0.641, 0.68, 0.641, 0.734, 0.734, 0.68, 0.641, 0.68, 0.734, 0.734, 0.734, 0.734, 0.734, 0.68, 0.734, 0.734, 0.797, 0.68, 0.469, 0.68, 0.391, 0.625, 0.391, 0.68, 0.391, 0.68, 0.461, 0.625, 0.391, 0.625, 0.391, 0.68, 0.461, 0.625, 0.461, 0.68, 0.461, 0.625, 0.531, 0.625, 0.461, 0.625, 0.461, 0.625, 0.531, 0.57, 0.578, 0.625, 0.531, 0.625, 0.617, 0.57, 0.578, 0.57, 0.578, 0.625, 0.617, 0.57, 0.664, 0.625, 0.617, 0.625, 0.703, 0.57, 0.664, 0.57, 0.664, 0.625, 0.703, 0.57, 0.742, 0.625, 0.703, 0.625, 0.781, 0.57, 0.742, 0.57, 0.742, 0.625, 0.781, 0.57, 0.828, 0.625, 0.781, 0.625, 0.859, 0.57, 0.828, 0.57, 0.828, 0.625, 0.859, 0.625, 0.797, 0.625, 0.859, 0.68, 0.797, 0.625, 0.797, 0.625, 0.797, 0.68, 0.797, 0.625, 0.734, 0.68, 0.469, 0.734, 0.391, 0.68, 0.391, 0.734, 0.391, 0.734, 0.461, 0.68, 0.391, 0.68, 0.391, 0.734, 0.461, 0.68, 0.461, 0.734, 0.461, 0.68, 0.531, 0.68, 0.461, 0.68, 0.461, 0.68, 0.531, 0.625, 0.531, 0.68, 0.531, 0.68, 0.617, 0.625, 0.531, 0.625, 0.531, 0.68, 0.617, 0.625, 0.617, 0.68, 0.617, 0.625, 0.703, 0.625, 0.617, 0.734, 0.461, 0.734, 0.531, 0.68, 0.531, 0.68, 0.531, 0.734, 0.531, 0.68, 0.617, 0.734, 0.531, 0.734, 0.617, 0.68, 0.617, 0.68, 0.617, 0.734, 0.617, 0.734, 0.703, 0.68, 0.617, 0.68, 0.703, 0.625, 0.703, 0.68, 0.703, 0.68, 0.781, 0.625, 0.703, 0.625, 0.703, 0.68, 0.781, 0.625, 0.781, 0.68, 0.781, 0.625, 0.859, 0.625, 0.781, 0.68, 0.617, 0.734, 0.703, 0.68, 0.703, 0.734, 0.703, 0.68, 0.781, 0.68, 0.703, 0.68, 0.781, 0.68, 0.859, 0.625, 0.859, 0.68, 0.859, 0.68, 0.797, 0.625, 0.859, 0.625, 0.547, 0.625, 0.469, 0.57, 0.508, 0.625, 0.469, 0.57, 0.43, 0.57, 0.508, 0.57, 0.43, 0.516, 0.469, 0.57, 0.508, 0.516, 0.469, 0.516, 0.547, 0.57, 0.508, 0.57, 0.508, 0.516, 0.547, 0.57, 0.586, 0.516, 0.547, 0.516, 0.625, 0.57, 0.586, 0.516, 0.625, 0.516, 0.547, 0.57, 0.504, 0.516, 0.547, 0.516, 0.469, 0.57, 0.504, 0.57, 0.504, 0.516, 0.469, 0.57, 0.43, 0.57, 0.754, 0.625, 0.797, 0.57, 0.68, 0.625, 0.797, 0.625, 0.734, 0.57, 0.68, 0.57, 0.68, 0.625, 0.734, 0.625, 0.641, 0.625, 0.641, 0.625, 0.734, 0.68, 0.641, 0.68, 0.641, 0.625, 0.734, 0.68, 0.734, 0.625, 0.734, 0.68, 0.797, 0.68, 0.734, 0.68, 0.734, 0.68, 0.797, 0.734, 0.797, 0.68, 0.797, 0.68, 0.859, 0.734, 0.797, 0.734, 0.797, 0.68, 0.859, 0.734, 0.859, 0.68, 0.859, 0.68, 0.781, 0.734, 0.859, 0.734, 0.859, 0.68, 0.781, 0.734, 0.781, 0.68, 0.781, 0.734, 0.703, 0.734, 0.781, 0.625, 0.797, 0.57, 0.754, 0.57, 0.828, 0.57, 0.754, 0.516, 0.797, 0.57, 0.828, 0.375, 0.192, 0.195, 0.192, 0.195, 0.046, 0.195, 0.192, 0.016, 0.046, 0.195, 0.046, 0.195, 0.046, 0.016, 0.046, 0.195, 0.016, 0.016, 0.046, 0.016, 0.016, 0.195, 0.016, 0.375, 0.192, 0.195, 0.046, 0.375, 0.046, 0.195, 0.046, 0.195, 0.016, 0.375, 0.046, 0.375, 0.046, 0.195, 0.016, 0.375, 0.016, 0.016, 0.046, 0.195, 0.192, 0.016, 0.192, 0.195, 0.192, 0.016, 0.339, 0.016, 0.192, 0.734, 0.188, 0.734, 0.359, 0.555, 0.359, 0.734, 0.359, 0.555, 0.359, 0.555, 0.359, 0.555, 0.359, 0.555, 0.359, 0.375, 0.359, 0.555, 0.359, 0.375, 0.359, 0.375, 0.359, 0.375, 0.359, 0.375, 0.359, 0.195, 0.35, 0.375, 0.359, 0.195, 0.359, 0.195, 0.35, 0.734, 0.188, 0.555, 0.359, 0.555, 0.188, 0.555, 0.359, 0.375, 0.359, 0.555, 0.188, 0.555, 0.188, 0.375, 0.359, 0.375, 0.188, 0.094, 0.58, 0.055, 0.58, 0.07, 0.54, 0.055, 0.58, 0.031, 0.54, 0.07, 0.54, 0.07, 0.54, 0.031, 0.54, 0.047, 0.5, 0.031, 0.54, 0.055, 0.58, 0.016, 0.58, 0.488, 0.58, 0.439, 0.58, 0.471, 0.54, 0.439, 0.58, 0.422, 0.54, 0.471, 0.54, 0.422, 0.54, 0.453, 0.5, 0.471, 0.54, 0.422, 0.54, 0.439, 0.58, 0.391, 0.58, 0.625, 0.547, 0.57, 0.508, 0.57, 0.586, 0.188, 0.984, 0.219, 0.93, 0.25, 0.984, 0.219, 0.93, 0.281, 0.93, 0.25, 0.984, 0.25, 0.984, 0.281, 0.93, 0.313, 0.984, 0.281, 0.93, 0.344, 0.93, 0.313, 0.984, 0.375, 0.875, 0.344, 0.93, 0.313, 0.875, 0.344, 0.93, 0.281, 0.93, 0.313, 0.875, 0.313, 0.875, 0.281, 0.93, 0.25, 0.875, 0.281, 0.93, 0.219, 0.93, 0.25, 0.875, 0.25, 0.984, 0.312, 0.984, 0.281, 0.93, 0.312, 0.984, 0.344, 0.93, 0.281, 0.93, 0.281, 0.93, 0.344, 0.93, 0.312, 0.875, 0.344, 0.93, 0.375, 0.875, 0.312, 0.875, 0.312, 0.984, 0.375, 0.984, 0.344, 0.93, 0.375, 0.984, 0.406, 0.93, 0.344, 0.93, 0.344, 0.93, 0.406, 0.93, 0.375, 0.875, 0.406, 0.93, 0.438, 0.875, 0.375, 0.875, 0.438, 0.875, 0.379, 0.83, 0.375, 0.875, 0.379, 0.83, 0.313, 0.83, 0.375, 0.875, 0.375, 0.875, 0.313, 0.83, 0.312, 0.875, 0.313, 0.83, 0.25, 0.83, 0.312, 0.875, 0.312, 0.875, 0.25, 0.83, 0.25, 0.875, 0.25, 0.83, 0.188, 0.875, 0.25, 0.875, 0.25, 0.875, 0.188, 0.875, 0.219, 0.93, 0.188, 0.875, 0.156, 0.93, 0.219, 0.93, 0.219, 0.93, 0.156, 0.93, 0.188, 0.984, 0.156, 0.93, 0.125, 0.984, 0.188, 0.984, 0.312, 0.875, 0.25, 0.875, 0.281, 0.93, 0.25, 0.875, 0.219, 0.93, 0.281, 0.93, 0.281, 0.93, 0.219, 0.93, 0.25, 0.984, 0.219, 0.93, 0.188, 0.984, 0.25, 0.984, 0.125, 0.875, 0.094, 0.93, 0.063, 0.875, 0.383, 0.5, 0.313, 0.5, 0.352, 0.54, 0.352, 0.54, 0.313, 0.5, 0.305, 0.54, 0.305, 0.54, 0.313, 0.5, 0.242, 0.54, 0.313, 0.5, 0.242, 0.5, 0.242, 0.54, 0.242, 0.54, 0.242, 0.5, 0.172, 0.5, 0.242, 0.5, 0.211, 0.445, 0.172, 0.5, 0.195, 0.016, 0.016, 0.016, 0.016, 0.016, 0.016, 0.016, 0.164, 0.016, 0.016, 0.016, 0.016, 0.016, 0.164, 0.016, 0.164, 0.016, 0.164, 0.016, 0.313, 0.016, 0.164, 0.016, 0.313, 0.016, 0.164, 0.016, 0.313, 0.016, 0.016, 0.016, 0.195, 0.016, 0.195, 0.016, 0.195, 0.016, 0.375, 0.016, 0.195, 0.016, 0.195, 0.016, 0.375, 0.016, 0.375, 0.016, 0.375, 0.016, 0.555, 0.016, 0.375, 0.016, 0.313, 0.34, 0.523, 0.359, 0.313, 0.359, 0.523, 0.016, 0.734, 0.016, 0.734, 0.016, 0.734, 0.016, 0.555, 0.016, 0.734, 0.016, 0.734, 0.016, 0.555, 0.016, 0.555, 0.016, 0.555, 0.016, 0.375, 0.016, 0.555, 0.016, 0.523, 0.016, 0.523, 0.016, 0.734, 0.016, 0.555, 0.016, 0.375, 0.016, 0.375, 0.016, 0.375, 0.016, 0.195, 0.016, 0.375, 0.016, 0.375, 0.016, 0.195, 0.016, 0.195, 0.016, 0.195, 0.016, 0.016, 0.016, 0.195, 0.016, 0.555, 0.34, 0.555, 0.359, 0.734, 0.34, 0.195, 0.016, 0.016, 0.016, 0.016, 0.016, 0.016, 0.016, 0.18, 0.016, 0.016, 0.016, 0.344, 0.359, 0.344, 0.34, 0.539, 0.359, 0.344, 0.34, 0.539, 0.34, 0.539, 0.359, 0.734, 0.016, 0.539, 0.016, 0.539, 0.016, 0.539, 0.016, 0.344, 0.016, 0.539, 0.016, 0.195, 0.016, 0.375, 0.016, 0.375, 0.016, 0.375, 0.016, 0.555, 0.016, 0.375, 0.016, 0.195, 0.016, 0.375, 0.016, 0.195, 0.016, 0.555, 0.34, 0.375, 0.359, 0.375, 0.339, 0.375, 0.359, 0.195, 0.359, 0.375, 0.339, 0.375, 0.339, 0.195, 0.359, 0.195, 0.339, 0.195, 0.359, 0.016, 0.359, 0.195, 0.339, 0.016, 0.359, 0.195, 0.359, 0.016, 0.359, 0.555, 0.359, 0.375, 0.359, 0.555, 0.34, 0.375, 0.046, 0.375, 0.016, 0.555, 0.046, 0.375, 0.016, 0.555, 0.016, 0.555, 0.046, 0.51, 0.404, 0.51, 0.702, 0.75, 0.702, 0.51, 0.702, 0.51, 1.001, 0.75, 0.702, 0.75, 0.702, 0.51, 1.001, 0.75, 1.001, 0.75, 0.404, 0.51, 0.404, 0.75, 0.702, 0.75, 1.001, 0.75, 0.702, 0.51, 1.001, 0.51, 1.001, 0.75, 0.702, 0.51, 0.702, 0.51, 0.702, 0.75, 0.702, 0.51, 0.404, 0.75, 0.702, 0.75, 0.404, 0.51, 0.404, 0.555, 0.359, 0.734, 0.359, 0.734, 0.359, 0.375, 0.34, 0.195, 0.34, 0.375, 0.359, 0.99, 0.006, 0.76, 0.006, 0.99, 0.178, 0.76, 0.006, 0.76, 0.177, 0.99, 0.178, 0.99, 0.178, 0.76, 0.177, 0.76, 0.333, 0.07, 0.54, 0.094, 0.58, 0.133, 0.54, 0.094, 0.58, 0.141, 0.58, 0.133, 0.54, 0.133, 0.54, 0.141, 0.58, 0.18, 0.54, 0.141, 0.58, 0.188, 0.58, 0.18, 0.54, 0.18, 0.54, 0.188, 0.58, 0.242, 0.58, 0.211, 0.445, 0.242, 0.5, 0.172, 0.5, 0.242, 0.5, 0.242, 0.54, 0.172, 0.5, 0.172, 0.5, 0.242, 0.54, 0.18, 0.54, 0.555, 0.359, 0.734, 0.359, 0.734, 0.34, 0.734, 0.359, 0.523, 0.359, 0.734, 0.34, 0.734, 0.34, 0.523, 0.359, 0.523, 0.34, 0.523, 0.359, 0.313, 0.34, 0.523, 0.34, 0.523, 0.34, 0.313, 0.34, 0.313, 0.016, 0.313, 0.34, 0.164, 0.34, 0.313, 0.016, 0.313, 0.016, 0.164, 0.34, 0.164, 0.016, 0.164, 0.34, 0.016, 0.34, 0.164, 0.016, 0.164, 0.016, 0.016, 0.34, 0.016, 0.016, 0.016, 0.34, 0.195, 0.34, 0.016, 0.016, 0.016, 0.016, 0.195, 0.34, 0.195, 0.016, 0.195, 0.34, 0.375, 0.34, 0.195, 0.016, 0.195, 0.016, 0.375, 0.34, 0.375, 0.016, 0.375, 0.34, 0.555, 0.016, 0.375, 0.016, 0.375, 0.016, 0.555, 0.016, 0.555, 0.016, 0.555, 0.016, 0.734, 0.016, 0.555, 0.016, 0.555, 0.016, 0.734, 0.016, 0.734, 0.016, 0.734, 0.016, 0.539, 0.016, 0.734, 0.016, 0.125, 0.984, 0.094, 0.93, 0.156, 0.93, 0.094, 0.93, 0.125, 0.875, 0.156, 0.93, 0.156, 0.93, 0.125, 0.875, 0.188, 0.875, 0.125, 0.875, 0.188, 0.83, 0.188, 0.875, 0.188, 0.875, 0.188, 0.83, 0.25, 0.83, 0.188, 0.83, 0.25, 0.785, 0.25, 0.83, 0.25, 0.83, 0.25, 0.785, 0.313, 0.83, 0.25, 0.785, 0.313, 0.785, 0.313, 0.83, 0.313, 0.83, 0.313, 0.785, 0.383, 0.785, 0.375, 0.188, 0.555, 0.016, 0.555, 0.188, 0.555, 0.016, 0.734, 0.016, 0.555, 0.188, 0.555, 0.188, 0.734, 0.016, 0.734, 0.188])
me_inst3d_refrep_252_ref.materials.append(mat_refrep_250_ball_png)
me_inst3d_refrep_252_ref.use_remesh_preserve_volume = False
me_inst3d_refrep_252_ref.use_remesh_preserve_attributes = False
me_inst3d_refrep_252_ref.use_mirror_vertex_groups = False
me_inst3d_refrep_252_ref.update()

# ---- objects
ob_inst3d_refrep_252 = bpy.data.objects.new('Inst3D_RefRep.252', me_inst3d_refrep_252)
ob_inst3d_refrep_252_ref = bpy.data.objects.new('Inst3D_RefRep.252_Ref', me_inst3d_refrep_252_ref)
ob_lamp = bpy.data.objects.new('Lamp', light_lamp)
ob_camera = bpy.data.objects.new('Camera', cam_camera)

# ---- transforms, parenting, visibility, modifiers, constraints
ob_inst3d_refrep_252.location = (0.0, 0.0, 0.0)
ob_inst3d_refrep_252.lock_rotations_4d = False
ob_inst3d_refrep_252.empty_display_type = 'ARROWS'
ob_inst3d_refrep_252.lineart.crease_threshold = 0.0
ob_inst3d_refrep_252_ref.location = (0.0, 0.0, 0.0)
ob_inst3d_refrep_252_ref.lock_rotations_4d = False
ob_inst3d_refrep_252_ref.empty_display_type = 'ARROWS'
ob_inst3d_refrep_252_ref.lineart.crease_threshold = 0.0
ob_lamp.location = (-0.0002961, -0.0003366, 2.191)
ob_lamp.lock_rotations_4d = False
ob_lamp.empty_display_type = 'ARROWS'
ob_lamp.lineart.crease_threshold = 0.0
ob_camera.location = (0.1297, -6.184, 2.003)
ob_camera.rotation_euler = (1.396, 0.0, 0.0)
ob_camera.lock_rotations_4d = False
ob_camera.empty_display_type = 'ARROWS'
ob_camera.color = (0.0, 0.0, 0.0, 0.0)
ob_camera.display_type = 'WIRE'
ob_camera.lineart.crease_threshold = 0.0

# ---- collection membership
col_collection_1.objects.link(ob_inst3d_refrep_252)
col_collection_1.objects.link(ob_inst3d_refrep_252_ref)
col_collection_1.objects.link(ob_lamp)
col_collection_1.objects.link(ob_camera)

# ---- scene / render settings (as saved in the file)
scene.camera = ob_camera
scene.frame_start = 1; scene.frame_end = 250; scene.frame_set(1)
scene.render.engine = 'BLENDER_EEVEE_NEXT'
scene.render.image_settings.file_format = 'JPEG'
scene.render.image_settings.color_mode = 'RGB'
scene.render.image_settings.compression = 90
scene.render.resolution_x = 800
scene.render.resolution_y = 600
scene.render.pixel_aspect_x = 100.0
scene.render.pixel_aspect_y = 100.0
scene.render.fps = 25
scene.render.dither_intensity = 0.0
scene.render.use_compositing = False
scene.render.use_sequencer = False
scene.render.bake_margin = 2
scene.render.bake_bias = 0.0
scene.render.use_stamp_time = False
scene.render.use_stamp_date = False
scene.render.use_stamp_frame = False
scene.render.use_stamp_camera = False
scene.render.use_stamp_scene = False
scene.render.use_stamp_filename = False
scene.render.use_stamp_render_time = False
scene.render.stamp_font_size = 0
scene.cycles.use_denoising = False
scene.cycles.samples = 10
scene.cycles.sampling_pattern = 'TABULATED_SOBOL'
scene.cycles.light_sampling_threshold = 0.0
scene.cycles.use_adaptive_sampling = False
scene.cycles.use_light_tree = False
scene.cycles.blur_glossy = 0.0
scene.cycles.volume_bounces = 1
scene.cycles.pixel_filter_type = 'GAUSSIAN'
scene.cycles.sample_clamp_indirect = 0.0
scene.view_settings.view_transform = 'Raw'
bpy.context.view_layer.update()
